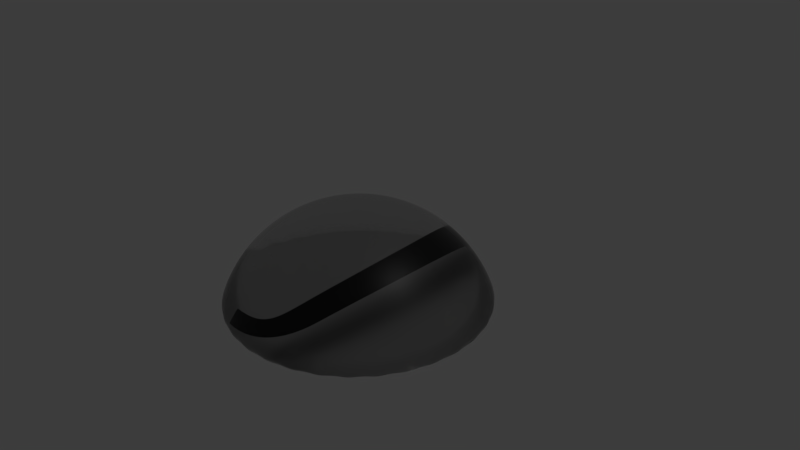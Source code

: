# Source: bubblekeyJ.blend  (saved by Blender 2.78.0; exported with 4.5.12 LTS)
import bpy
from mathutils import Matrix  # noqa: F401  (used for matrix-valued properties, if any)

bpy.ops.wm.read_factory_settings(use_empty=True)
scene = bpy.context.scene
scene.name = 'Scene'

# ---- collections
col_collection_1 = bpy.data.collections.new('Collection 1'); scene.collection.children.link(col_collection_1)

# ---- materials (node trees are filled in below, after node groups)
mat_material_004 = bpy.data.materials.new('Material.004')
mat_material_004.alpha_threshold = 0.0
mat_material_004.roughness = 0.5
mat_material_003 = bpy.data.materials.new('Material.003')
mat_material_003.alpha_threshold = 0.0
mat_material_003.roughness = 0.5

# ---- material node trees
mat_material_004.use_nodes = True; mat_material_004.node_tree.nodes.clear()
_N = mat_material_004.node_tree.nodes; _L = mat_material_004.node_tree.links
n0 = _N.new('ShaderNodeOutputMaterial'); n0.name = 'Material Output'; n0.location = (300, 300)
n1 = _N.new('ShaderNodeBsdfSheen'); n1.name = 'Velvet BSDF'; n1.location = (10, 300)
n1.distribution = 'ASHIKHMIN'
n1.inputs[0].default_value = (0.01668, 0.01668, 0.01668, 1.0)
n1.inputs[1].default_value = 1.0
_L.new(n1.outputs[0], n0.inputs[0])
n0.is_active_output = True
mat_material_003.use_nodes = True; mat_material_003.node_tree.nodes.clear()
_N = mat_material_003.node_tree.nodes; _L = mat_material_003.node_tree.links
n0 = _N.new('ShaderNodeOutputMaterial'); n0.name = 'Material Output'; n0.location = (300, 300)
n1 = _N.new('ShaderNodeBsdfAnisotropic'); n1.name = 'Glossy BSDF'; n1.location = (-422, 392)
n1.distribution = 'GGX'
n1.inputs[0].default_value = (0.7719, 0.7719, 0.7719, 1.0)
n1.inputs[1].default_value = 0.4472
n2 = _N.new('ShaderNodeFresnel'); n2.name = 'Fresnel'; n2.location = (-177, 472)
n2.inputs[0].default_value = 1.45
n3 = _N.new('ShaderNodeBsdfRefraction'); n3.name = 'Refraction BSDF'; n3.location = (-242, 254)
n3.inputs[0].default_value = (0.8, 0.8, 0.8, 1.0)
n4 = _N.new('ShaderNodeMixShader'); n4.name = 'Mix Shader'; n4.location = (46, 402)
_L.new(n2.outputs[0], n4.inputs[0])
_L.new(n3.outputs[0], n4.inputs[1])
_L.new(n1.outputs[0], n4.inputs[2])
_L.new(n4.outputs[0], n0.inputs[0])
n0.is_active_output = True

# ---- world
world_world = bpy.data.worlds.new('World'); scene.world = world_world
world_world.use_nodes = True; world_world.node_tree.nodes.clear()
_N = world_world.node_tree.nodes; _L = world_world.node_tree.links
n0 = _N.new('ShaderNodeOutputWorld'); n0.name = 'World Output'; n0.location = (300, 300)
n1 = _N.new('ShaderNodeBackground'); n1.name = 'Background'; n1.location = (10, 300)
n1.inputs[0].default_value = (0.05088, 0.05088, 0.05088, 1.0)
n1.inputs[1].default_value = 0.9
_L.new(n1.outputs[0], n0.inputs[0])
n0.is_active_output = True
world_world.color = (0.05088, 0.05088, 0.05088)
world_world.use_sun_shadow = False
world_world.sun_shadow_jitter_overblur = 0.0
world_world.cycles.sampling_method = 'MANUAL'

# ---- cameras
cam_camera = bpy.data.cameras.new('Camera')
cam_camera.clip_end = 100.0
cam_camera.lens = 35.0
cam_camera.sensor_width = 32.0
cam_camera.sensor_height = 18.0
cam_camera.ortho_scale = 7.314
cam_camera.dof.focus_distance = 0.0

# ---- lights
light_lamp = bpy.data.lights.new('Lamp', 'POINT')
light_lamp.transmission_factor = 0.0
light_lamp.cutoff_distance = 30.0
light_lamp.energy = 100.0
light_lamp.shadow_buffer_clip_start = 1.001
light_lamp.shadow_soft_size = 0.1
light_lamp.shadow_maximum_resolution = 0.006
light_lamp.use_absolute_resolution = True

# ---- meshes
me_sphere = bpy.data.meshes.new('Sphere')
me_sphere.from_pydata([(-0.6529, 0.5447, -0.09401), (-0.565, 0.4568, 0.05752), (-0.4578, 0.3496, 0.1819), (-0.3356, 0.2274, 0.2743), (-0.2029, 0.09471, 0.3312), (-0.2272, 0.06515, 0.3312), (-0.3832, 0.1694, 0.2743), (-0.5269, 0.2654, 0.1819), (-0.6529, 0.3496, 0.05752), (-0.7563, 0.4187, -0.09401), (-0.8332, 0.47, -0.2669), (-0.8805, 0.5017, -0.4545), (-0.9711, 0.3321, -0.4545), (-0.9185, 0.3103, -0.2669), (-0.8332, 0.275, -0.09401), (-0.7183, 0.2274, 0.05752), (-0.5783, 0.1694, 0.1819), (-0.4185, 0.1032, 0.2743), (-0.2452, 0.03142, 0.3312), (-0.2563, -0.005179, 0.3312), (-0.4403, 0.03142, 0.2743), (-0.6099, 0.06515, 0.1819), (-0.7585, 0.09471, 0.05752), (-0.8805, 0.119, -0.09401), (-0.9711, 0.137, -0.2669), (-1.027, 0.1481, -0.4545), (-1.046, -0.04324, -0.4545), (-0.9889, -0.04324, -0.2669), (-0.8965, -0.04324, -0.09401), (-0.7721, -0.04324, 0.05752), (-0.6206, -0.04324, 0.1819), (-0.4477, -0.04324, 0.2743), (-0.2601, -0.04324, 0.3312), (-0.2563, -0.0813, 0.3312), (-0.4403, -0.1179, 0.2743), (-0.6099, -0.1516, 0.1819), (-0.7585, -0.1812, 0.05752), (-0.8805, -0.2055, -0.09401), (-0.9711, -0.2235, -0.2669), (-1.027, -0.2346, -0.4545), (-0.9711, -0.4186, -0.4545), (-0.9185, -0.3968, -0.2669), (-0.8332, -0.3614, -0.09401), (-0.7183, -0.3138, 0.05752), (-0.5783, -0.2558, 0.1819), (-0.4185, -0.1897, 0.2743), (-0.2452, -0.1179, 0.3312), (-0.2272, -0.1516, 0.3312), (-0.3832, -0.2558, 0.2743), (-0.5269, -0.3519, 0.1819), (-0.6529, -0.4361, 0.05752), (-0.7563, -0.5052, -0.09401), (-0.8332, -0.5565, -0.2669), (-0.8805, -0.5881, -0.4545), (-0.7585, -0.7368, -0.4545), (-0.7183, -0.6965, -0.2669), (-0.6529, -0.6312, -0.09401), (-0.565, -0.5432, 0.05752), (-0.4578, -0.4361, 0.1819), (-0.3356, -0.3138, 0.2743), (-0.2029, -0.1812, 0.3312), (-0.1734, -0.2055, 0.3312), (-0.2776, -0.3614, 0.2743), (-0.3736, -0.5052, 0.1819), (-0.4578, -0.6312, 0.05752), (-0.5269, -0.7346, -0.09401), (-0.5783, -0.8114, -0.2669), (-0.6099, -0.8587, -0.4545), (-0.4403, -0.9494, -0.4545), (-0.4185, -0.8968, -0.2669), (-0.3832, -0.8114, -0.09401), (-0.3356, -0.6965, 0.05752), (-0.2776, -0.5565, 0.1819), (-0.2114, -0.3968, 0.2743), (-0.1396, -0.2235, 0.3312), (-0.06499, -0.04324, 0.3504), (-0.103, -0.2346, 0.3312), (-0.1396, -0.4186, 0.2743), (-0.1734, -0.5881, 0.1819), (-0.2029, -0.7368, 0.05752), (-0.2272, -0.8587, -0.09401), (-0.2452, -0.9494, -0.2669), (-0.2563, -1.005, -0.4545), (-0.06499, -1.024, -0.4545), (-0.06499, -0.9671, -0.2669), (-0.06499, -0.8747, -0.09401), (-0.06499, -0.7503, 0.05752), (-0.06499, -0.5988, 0.1819), (-0.06499, -0.4259, 0.2743), (-0.06499, -0.2383, 0.3312), (-0.02693, -0.2346, 0.3312), (0.009671, -0.4186, 0.2743), (0.0434, -0.5881, 0.1819), (0.07296, -0.7368, 0.05752), (0.09722, -0.8587, -0.09401), (0.1153, -0.9494, -0.2669), (0.1264, -1.005, -0.4545), (0.3103, -0.9494, -0.4545), (0.2886, -0.8968, -0.2669), (0.2532, -0.8114, -0.09401), (0.2056, -0.6965, 0.05752), (0.1476, -0.5565, 0.1819), (0.08146, -0.3968, 0.2743), (0.009671, -0.2235, 0.3312), (0.0434, -0.2055, 0.3312), (0.1476, -0.3614, 0.2743), (0.2437, -0.5052, 0.1819), (0.3279, -0.6312, 0.05752), (0.397, -0.7346, -0.09401), (0.4483, -0.8114, -0.2669), (0.4799, -0.8587, -0.4545), (0.6285, -0.7368, -0.4545), (0.5883, -0.6965, -0.2669), (0.523, -0.6312, -0.09401), (0.435, -0.5432, 0.05752), (0.3279, -0.4361, 0.1819), (0.2056, -0.3138, 0.2743), (0.07296, -0.1812, 0.3312), (0.09722, -0.1516, 0.3312), (0.2532, -0.2558, 0.2743), (0.397, -0.3519, 0.1819), (0.523, -0.4361, 0.05752), (0.6264, -0.5052, -0.09401), (0.7032, -0.5565, -0.2669), (0.7505, -0.5881, -0.4545), (0.8411, -0.4186, -0.4545), (0.7886, -0.3968, -0.2669), (0.7032, -0.3614, -0.09401), (0.5883, -0.3138, 0.05752), (0.4483, -0.2558, 0.1819), (0.2886, -0.1897, 0.2743), (0.1153, -0.1179, 0.3312), (0.1264, -0.0813, 0.3312), (0.3103, -0.1179, 0.2743), (0.4799, -0.1516, 0.1819), (0.6285, -0.1812, 0.05752), (0.7505, -0.2055, -0.09401), (0.8411, -0.2235, -0.2669), (0.897, -0.2346, -0.4545), (0.9158, -0.04324, -0.4545), (0.8589, -0.04324, -0.2669), (0.7665, -0.04324, -0.09401), (0.6421, -0.04324, 0.05752), (0.4906, -0.04324, 0.1819), (0.3177, -0.04324, 0.2743), (0.1301, -0.04324, 0.3312), (0.1264, -0.005179, 0.3312), (0.3103, 0.03142, 0.2743), (0.4799, 0.06515, 0.1819), (0.6285, 0.09471, 0.05752), (0.7505, 0.119, -0.09401), (0.8411, 0.137, -0.2669), (0.897, 0.1481, -0.4545), (0.8411, 0.3321, -0.4545), (0.7886, 0.3103, -0.2669), (0.7032, 0.275, -0.09401), (0.5883, 0.2274, 0.05752), (0.4483, 0.1694, 0.1819), (0.2886, 0.1032, 0.2743), (0.1153, 0.03142, 0.3312), (0.09722, 0.06515, 0.3312), (0.2532, 0.1694, 0.2743), (0.397, 0.2654, 0.1819), (0.523, 0.3496, 0.05752), (0.6264, 0.4187, -0.09401), (0.7032, 0.47, -0.2669), (0.7505, 0.5017, -0.4545), (0.6285, 0.6503, -0.4545), (0.5883, 0.61, -0.2669), (0.523, 0.5447, -0.09401), (0.435, 0.4568, 0.05752), (0.3279, 0.3496, 0.1819), (0.2056, 0.2274, 0.2743), (0.07296, 0.09471, 0.3312), (0.0434, 0.119, 0.3312), (0.1476, 0.275, 0.2743), (0.2437, 0.4187, 0.1819), (0.3279, 0.5447, 0.05752), (0.397, 0.6481, -0.09401), (0.4483, 0.7249, -0.2669), (0.4799, 0.7723, -0.4545), (0.3103, 0.8629, -0.4545), (0.2886, 0.8103, -0.2669), (0.2532, 0.7249, -0.09401), (0.2056, 0.61, 0.05752), (0.1476, 0.47, 0.1819), (0.08146, 0.3103, 0.2743), (0.009671, 0.137, 0.3312), (-0.02693, 0.1481, 0.3312), (0.009671, 0.3321, 0.2743), (0.0434, 0.5017, 0.1819), (0.07296, 0.6503, 0.05752), (0.09722, 0.7723, -0.09401), (0.1153, 0.8629, -0.2669), (0.1264, 0.9187, -0.4545), (-0.7183, 0.61, -0.2669), (-0.7585, 0.6503, -0.4545), (-0.5269, 0.6481, -0.09401), (-0.4578, 0.5447, 0.05752), (-0.3736, 0.4187, 0.1819), (-0.2776, 0.2749, 0.2743), (-0.1734, 0.119, 0.3312), (-0.5783, 0.7249, -0.2669), (-0.6099, 0.7723, -0.4545), (-0.3832, 0.7249, -0.09401), (-0.3356, 0.61, 0.05752), (-0.2776, 0.47, 0.1819), (-0.2114, 0.3103, 0.2743), (-0.1396, 0.137, 0.3312), (-0.4185, 0.8103, -0.2669), (-0.4403, 0.8629, -0.4545), (-0.2272, 0.7723, -0.09401), (-0.2029, 0.6503, 0.05752), (-0.1734, 0.5017, 0.1819), (-0.1396, 0.3321, 0.2743), (-0.103, 0.1481, 0.3312), (-0.2452, 0.8629, -0.2669), (-0.2563, 0.9187, -0.4545), (-0.06499, 0.7882, -0.09401), (-0.06499, 0.6639, 0.05752), (-0.06499, 0.5123, 0.1819), (-0.06499, 0.3394, 0.2743), (-0.06499, 0.1519, 0.3312), (-0.06499, 0.8806, -0.2669), (-0.06499, 0.9375, -0.4545), (0.9049, -0.2744, -0.6496), (0.9153, -0.2382, -0.6445)], [(226, 225)], [(215, 75, 222), (208, 75, 215), (223, 218, 192, 193), (218, 219, 191, 192), (202, 197, 204, 209), (216, 211, 218, 223), (217, 216, 223, 224), (206, 207, 214, 213), (205, 206, 213, 212), (204, 205, 212, 211), (214, 215, 222, 221), (209, 204, 211, 216), (213, 214, 221, 220), (210, 209, 216, 217), (212, 213, 220, 219), (211, 212, 219, 218), (199, 200, 207, 206), (203, 202, 209, 210), (200, 201, 208, 207), (201, 75, 208), (207, 208, 215, 214), (197, 198, 205, 204), (0, 1, 198, 197), (198, 199, 206, 205), (195, 0, 197, 202), (2, 3, 200, 199), (196, 195, 202, 203), (10, 9, 0, 195), (1, 2, 199, 198), (7, 6, 3, 2), (11, 10, 195, 196), (12, 13, 10, 11), (6, 5, 4, 3), (4, 75, 201), (5, 75, 4), (3, 4, 201, 200), (15, 16, 7, 8), (9, 8, 1, 0), (14, 15, 8, 9), (8, 7, 2, 1), (17, 18, 5, 6), (13, 14, 9, 10), (16, 17, 6, 7), (25, 24, 13, 12), (21, 20, 17, 16), (27, 28, 23, 24), (20, 19, 18, 17), (18, 75, 5), (19, 75, 18), (22, 21, 16, 15), (23, 22, 15, 14), (29, 30, 21, 22), (28, 29, 22, 23), (31, 32, 19, 20), (24, 23, 14, 13), (30, 31, 20, 21), (33, 75, 32), (36, 35, 30, 29), (42, 43, 36, 37), (26, 27, 24, 25), (35, 34, 31, 30), (34, 33, 32, 31), (32, 75, 19), (37, 36, 29, 28), (38, 37, 28, 27), (44, 45, 34, 35), (43, 44, 35, 36), (46, 75, 33), (47, 75, 46), (39, 38, 27, 26), (45, 46, 33, 34), (56, 57, 50, 51), (50, 49, 44, 43), (41, 42, 37, 38), (49, 48, 45, 44), (40, 41, 38, 39), (48, 47, 46, 45), (51, 50, 43, 42), (52, 51, 42, 41), (58, 59, 48, 49), (57, 58, 49, 50), (60, 75, 47), (61, 75, 60), (53, 52, 41, 40), (59, 60, 47, 48), (71, 72, 63, 64), (64, 63, 58, 57), (55, 56, 51, 52), (63, 62, 59, 58), (54, 55, 52, 53), (66, 65, 56, 55), (62, 61, 60, 59), (65, 64, 57, 56), (68, 69, 66, 67), (72, 73, 62, 63), (74, 75, 61), (67, 66, 55, 54), (73, 74, 61, 62), (80, 79, 71, 70), (70, 71, 64, 65), (79, 78, 72, 71), (69, 70, 65, 66), (78, 77, 73, 72), (81, 80, 70, 69), (77, 76, 74, 73), (86, 87, 78, 79), (88, 89, 76, 77), (83, 84, 81, 82), (87, 88, 77, 78), (91, 90, 89, 88), (76, 75, 74), (89, 75, 76), (82, 81, 69, 68), (94, 93, 86, 85), (85, 86, 79, 80), (93, 92, 87, 86), (84, 85, 80, 81), (96, 95, 84, 83), (92, 91, 88, 87), (95, 94, 85, 84), (101, 102, 91, 92), (98, 99, 94, 95), (102, 103, 90, 91), (106, 105, 102, 101), (97, 98, 95, 96), (90, 75, 89), (103, 75, 90), (109, 108, 99, 98), (100, 101, 92, 93), (108, 107, 100, 99), (99, 100, 93, 94), (107, 106, 101, 100), (110, 109, 98, 97), (116, 117, 104, 105), (112, 113, 108, 109), (121, 120, 115, 114), (105, 104, 103, 102), (111, 112, 109, 110), (104, 75, 103), (117, 75, 104), (113, 114, 107, 108), (114, 115, 106, 107), (123, 122, 113, 112), (122, 121, 114, 113), (118, 75, 117), (115, 116, 105, 106), (124, 123, 112, 111), (130, 131, 118, 119), (120, 119, 116, 115), (135, 134, 129, 128), (125, 126, 123, 124), (119, 118, 117, 116), (131, 75, 118), (127, 128, 121, 122), (126, 127, 122, 123), (128, 129, 120, 121), (137, 136, 127, 126), (136, 135, 128, 127), (132, 75, 131), (129, 130, 119, 120), (138, 137, 126, 125), (141, 142, 135, 136), (150, 149, 142, 141), (140, 141, 136, 137), (134, 133, 130, 129), (139, 140, 137, 138), (133, 132, 131, 130), (142, 143, 134, 135), (145, 75, 132), (152, 151, 140, 139), (147, 146, 145, 144), (151, 150, 141, 140), (159, 75, 146), (146, 75, 145), (144, 145, 132, 133), (143, 144, 133, 134), (165, 164, 155, 154), (155, 156, 149, 150), (149, 148, 143, 142), (154, 155, 150, 151), (148, 147, 144, 143), (153, 154, 151, 152), (156, 157, 148, 149), (157, 158, 147, 148), (162, 161, 158, 157), (166, 165, 154, 153), (161, 160, 159, 158), (158, 159, 146, 147), (160, 75, 159), (170, 171, 162, 163), (164, 163, 156, 155), (169, 170, 163, 164), (163, 162, 157, 156), (168, 169, 164, 165), (171, 172, 161, 162), (167, 168, 165, 166), (179, 178, 169, 168), (176, 175, 172, 171), (180, 179, 168, 167), (181, 182, 179, 180), (175, 174, 173, 172), (173, 75, 160), (174, 75, 173), (172, 173, 160, 161), (184, 185, 176, 177), (178, 177, 170, 169), (183, 184, 177, 178), (177, 176, 171, 170), (186, 187, 174, 175), (182, 183, 178, 179), (185, 186, 175, 176), (194, 193, 182, 181), (190, 189, 186, 185), (219, 220, 190, 191), (189, 188, 187, 186), (187, 75, 174), (188, 75, 187), (191, 190, 185, 184), (192, 191, 184, 183), (221, 222, 188, 189), (224, 223, 193, 194), (220, 221, 189, 190), (193, 192, 183, 182), (222, 75, 188), (196, 203, 210, 217, 224, 194, 181, 180, 167, 166, 153, 152, 139, 138, 125, 124, 111, 110, 97, 96, 83, 82, 68, 67, 54, 53, 40, 39, 26, 25, 12, 11)])
me_sphere.polygons.foreach_set('use_smooth', [True] * 225)
me_sphere.materials.append(mat_material_003)
me_sphere.use_remesh_preserve_volume = False
me_sphere.use_remesh_preserve_attributes = False
me_sphere.use_mirror_vertex_groups = False
me_sphere.update()

# ---- curves / text
txt_text = bpy.data.curves.new('Text', 'FONT')
txt_text.dimensions = '2D'
txt_text.body = 'J'
txt_text.materials.append(mat_material_004)
txt_text.use_path_clamp = True
txt_text.bevel_resolution = 0
txt_text.align_x = 'CENTER'

# ---- objects
ob_text = bpy.data.objects.new('Text', txt_text)
ob_sphere = bpy.data.objects.new('Sphere', me_sphere)
ob_lamp = bpy.data.objects.new('Lamp', light_lamp)
ob_camera = bpy.data.objects.new('Camera', cam_camera)

# ---- transforms, parenting, visibility, modifiers, constraints
ob_text.location = (-0.0229, -0.8731, -0.6035)
ob_text.scale = (3.615, 3.615, 3.615)
ob_text.lineart.crease_threshold = 0.0
ob_sphere.location = (0.0, 0.0, 0.0)
ob_sphere.scale = (1.923, 1.923, 1.886)
ob_sphere.lineart.crease_threshold = 0.0
_m = ob_sphere.modifiers.new('Subsurf', 'SUBSURF')
_m.uv_smooth = 'PRESERVE_CORNERS'
_m.levels = 3
_m.render_levels = 3
_m.show_only_control_edges = False
ob_lamp.location = (4.076, 1.005, 5.904)
ob_lamp.rotation_euler = (0.6503, 0.05522, 1.866)
ob_lamp.lock_rotations_4d = False
ob_lamp.empty_display_type = 'ARROWS'
ob_lamp.color = (0.0, 0.0, 0.0, 0.0)
ob_lamp.lineart.crease_threshold = 0.0
ob_camera.location = (7.481, -6.508, 5.344)
ob_camera.rotation_euler = (1.109, 0.0, 0.8149)
ob_camera.lock_rotations_4d = False
ob_camera.empty_display_type = 'ARROWS'
ob_camera.color = (0.0, 0.0, 0.0, 0.0)
ob_camera.display_type = 'WIRE'
ob_camera.lineart.crease_threshold = 0.0

# ---- collection membership
col_collection_1.objects.link(ob_text)
col_collection_1.objects.link(ob_sphere)
col_collection_1.objects.link(ob_lamp)
col_collection_1.objects.link(ob_camera)

# ---- scene / render settings (as saved in the file)
scene.camera = ob_camera
scene.frame_start = 1; scene.frame_end = 250; scene.frame_set(1)
scene.render.engine = 'CYCLES'
scene.render.resolution_percentage = 50
scene.render.dither_intensity = 0.0
scene.cycles.use_denoising = False
scene.cycles.samples = 128
scene.cycles.sampling_pattern = 'TABULATED_SOBOL'
scene.cycles.light_sampling_threshold = 0.0
scene.cycles.use_adaptive_sampling = False
scene.cycles.use_light_tree = False
scene.cycles.blur_glossy = 0.0
scene.cycles.sample_clamp_indirect = 0.0
scene.view_settings.view_transform = 'Standard'
bpy.context.view_layer.update()
